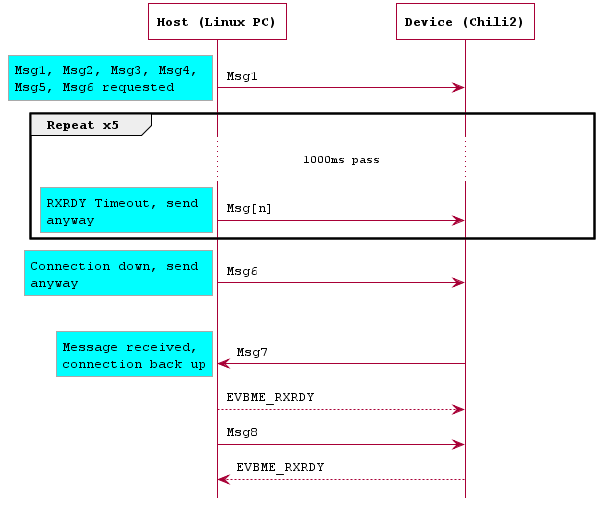

The diagram above was rendered by PlantUML. Its source (embedded in the PNG):
@startuml
hide footbox

skinparam LifelineStrategy solid

skinparam DefaultFontName Courier
skinparam ParticipantFontStyle bold

skinparam Shadowing false

skinparam NoteBackgroundColor Aqua
skinparam ParticipantBackgroundColor White
skinparam ActivityBackgroundColor White
skinparam ActivityDiamondBackgroundColor White
skinparam StateBackgroundColor White

skinparam NoteBorderThickness 1
skinparam ParticipantBorderThickness 1

skinparam NoteBorderColor DarkGray
skinparam SequenceBoxBorderColor DarkGray

skinparam ParticipantPadding 50
skinparam Padding 2

skinparam WrapWidth 200

participant "Host (Linux PC)" as Host
participant "Device (Chili2)" as Device

Host -> Device : Msg1
rnote left : Msg1, Msg2, Msg3, Msg4, Msg5, Msg6 requested

group Repeat x5
... 1000ms pass ...
Host -> Device : Msg[n]
rnote left : RXRDY Timeout, send anyway
end

Host -> Device : Msg6
rnote left : Connection down, send anyway

|||

Host <- Device : Msg7
rnote left : Message received, connection back up
Host --> Device : EVBME_RXRDY
Host -> Device : Msg8
Host <-- Device : EVBME_RXRDY
@enduml